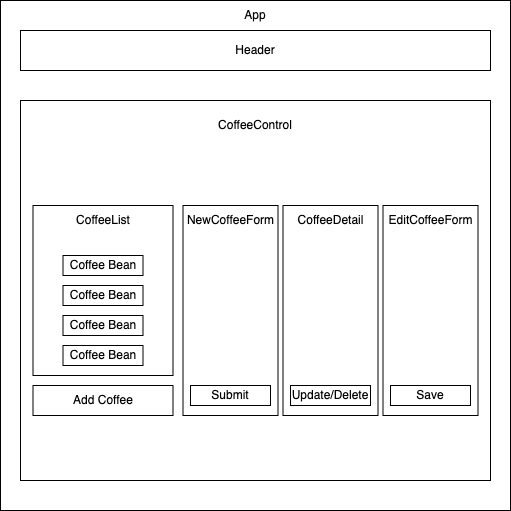

The diagram above was exported from draw.io. Its source (the exported page's mxGraphModel, read from the mxfile embedded in the PNG):
<mxGraphModel dx="800" dy="939" grid="1" gridSize="10" guides="1" tooltips="1" connect="1" arrows="1" fold="1" page="1" pageScale="1" pageWidth="850" pageHeight="1100" math="0" shadow="0">
  <root>
    <mxCell id="0" />
    <mxCell id="1" parent="0" />
    <mxCell id="LDw4ofuUvNK-pxXH_5hT-1" value="" style="whiteSpace=wrap;html=1;aspect=fixed;" vertex="1" parent="1">
      <mxGeometry x="240" y="240" width="510" height="510" as="geometry" />
    </mxCell>
    <mxCell id="LDw4ofuUvNK-pxXH_5hT-2" value="Header" style="rounded=0;whiteSpace=wrap;html=1;" vertex="1" parent="1">
      <mxGeometry x="260" y="270" width="470" height="40" as="geometry" />
    </mxCell>
    <mxCell id="LDw4ofuUvNK-pxXH_5hT-3" value="App" style="text;html=1;strokeColor=none;fillColor=none;align=center;verticalAlign=middle;whiteSpace=wrap;rounded=0;" vertex="1" parent="1">
      <mxGeometry x="465" y="240" width="60" height="30" as="geometry" />
    </mxCell>
    <mxCell id="LDw4ofuUvNK-pxXH_5hT-4" value="" style="rounded=0;whiteSpace=wrap;html=1;" vertex="1" parent="1">
      <mxGeometry x="260" y="340" width="470" height="380" as="geometry" />
    </mxCell>
    <mxCell id="LDw4ofuUvNK-pxXH_5hT-5" value="" style="rounded=0;whiteSpace=wrap;html=1;" vertex="1" parent="1">
      <mxGeometry x="272.5" y="445" width="140" height="170" as="geometry" />
    </mxCell>
    <mxCell id="LDw4ofuUvNK-pxXH_5hT-6" value="CoffeeControl" style="text;html=1;strokeColor=none;fillColor=none;align=center;verticalAlign=middle;whiteSpace=wrap;rounded=0;" vertex="1" parent="1">
      <mxGeometry x="465" y="350" width="60" height="30" as="geometry" />
    </mxCell>
    <mxCell id="LDw4ofuUvNK-pxXH_5hT-7" value="CoffeeList" style="text;html=1;strokeColor=none;fillColor=none;align=center;verticalAlign=middle;whiteSpace=wrap;rounded=0;" vertex="1" parent="1">
      <mxGeometry x="312.5" y="445" width="60" height="30" as="geometry" />
    </mxCell>
    <mxCell id="LDw4ofuUvNK-pxXH_5hT-8" value="Coffee Bean" style="rounded=0;whiteSpace=wrap;html=1;" vertex="1" parent="1">
      <mxGeometry x="302.5" y="495" width="80" height="20" as="geometry" />
    </mxCell>
    <mxCell id="LDw4ofuUvNK-pxXH_5hT-10" value="Coffee Bean" style="rounded=0;whiteSpace=wrap;html=1;" vertex="1" parent="1">
      <mxGeometry x="302.5" y="525" width="80" height="20" as="geometry" />
    </mxCell>
    <mxCell id="LDw4ofuUvNK-pxXH_5hT-12" value="Coffee Bean" style="rounded=0;whiteSpace=wrap;html=1;" vertex="1" parent="1">
      <mxGeometry x="302.5" y="555" width="80" height="20" as="geometry" />
    </mxCell>
    <mxCell id="LDw4ofuUvNK-pxXH_5hT-13" value="Coffee Bean" style="rounded=0;whiteSpace=wrap;html=1;" vertex="1" parent="1">
      <mxGeometry x="302.5" y="585" width="80" height="20" as="geometry" />
    </mxCell>
    <mxCell id="LDw4ofuUvNK-pxXH_5hT-15" value="Add Coffee" style="rounded=0;whiteSpace=wrap;html=1;" vertex="1" parent="1">
      <mxGeometry x="272.5" y="625" width="140" height="30" as="geometry" />
    </mxCell>
    <mxCell id="LDw4ofuUvNK-pxXH_5hT-16" value="" style="rounded=0;whiteSpace=wrap;html=1;" vertex="1" parent="1">
      <mxGeometry x="422.5" y="445" width="95" height="210" as="geometry" />
    </mxCell>
    <mxCell id="LDw4ofuUvNK-pxXH_5hT-17" value="NewCoffeeForm" style="text;html=1;strokeColor=none;fillColor=none;align=center;verticalAlign=middle;whiteSpace=wrap;rounded=0;" vertex="1" parent="1">
      <mxGeometry x="453.75" y="445" width="32.5" height="30" as="geometry" />
    </mxCell>
    <mxCell id="LDw4ofuUvNK-pxXH_5hT-19" value="Submit" style="rounded=0;whiteSpace=wrap;html=1;" vertex="1" parent="1">
      <mxGeometry x="430" y="625" width="80" height="20" as="geometry" />
    </mxCell>
    <mxCell id="LDw4ofuUvNK-pxXH_5hT-20" value="" style="rounded=0;whiteSpace=wrap;html=1;" vertex="1" parent="1">
      <mxGeometry x="522.5" y="445" width="95" height="210" as="geometry" />
    </mxCell>
    <mxCell id="LDw4ofuUvNK-pxXH_5hT-21" value="CoffeeDetail" style="text;html=1;strokeColor=none;fillColor=none;align=center;verticalAlign=middle;whiteSpace=wrap;rounded=0;" vertex="1" parent="1">
      <mxGeometry x="525.63" y="445" width="88.75" height="30" as="geometry" />
    </mxCell>
    <mxCell id="LDw4ofuUvNK-pxXH_5hT-22" value="Update/Delete" style="rounded=0;whiteSpace=wrap;html=1;" vertex="1" parent="1">
      <mxGeometry x="530" y="625" width="80" height="20" as="geometry" />
    </mxCell>
    <mxCell id="LDw4ofuUvNK-pxXH_5hT-23" value="" style="rounded=0;whiteSpace=wrap;html=1;" vertex="1" parent="1">
      <mxGeometry x="622.5" y="445" width="95" height="210" as="geometry" />
    </mxCell>
    <mxCell id="LDw4ofuUvNK-pxXH_5hT-24" value="EditCoffeeForm" style="text;html=1;strokeColor=none;fillColor=none;align=center;verticalAlign=middle;whiteSpace=wrap;rounded=0;" vertex="1" parent="1">
      <mxGeometry x="625.63" y="445" width="88.75" height="30" as="geometry" />
    </mxCell>
    <mxCell id="LDw4ofuUvNK-pxXH_5hT-25" value="Save" style="rounded=0;whiteSpace=wrap;html=1;" vertex="1" parent="1">
      <mxGeometry x="630" y="625" width="80" height="20" as="geometry" />
    </mxCell>
  </root>
</mxGraphModel>